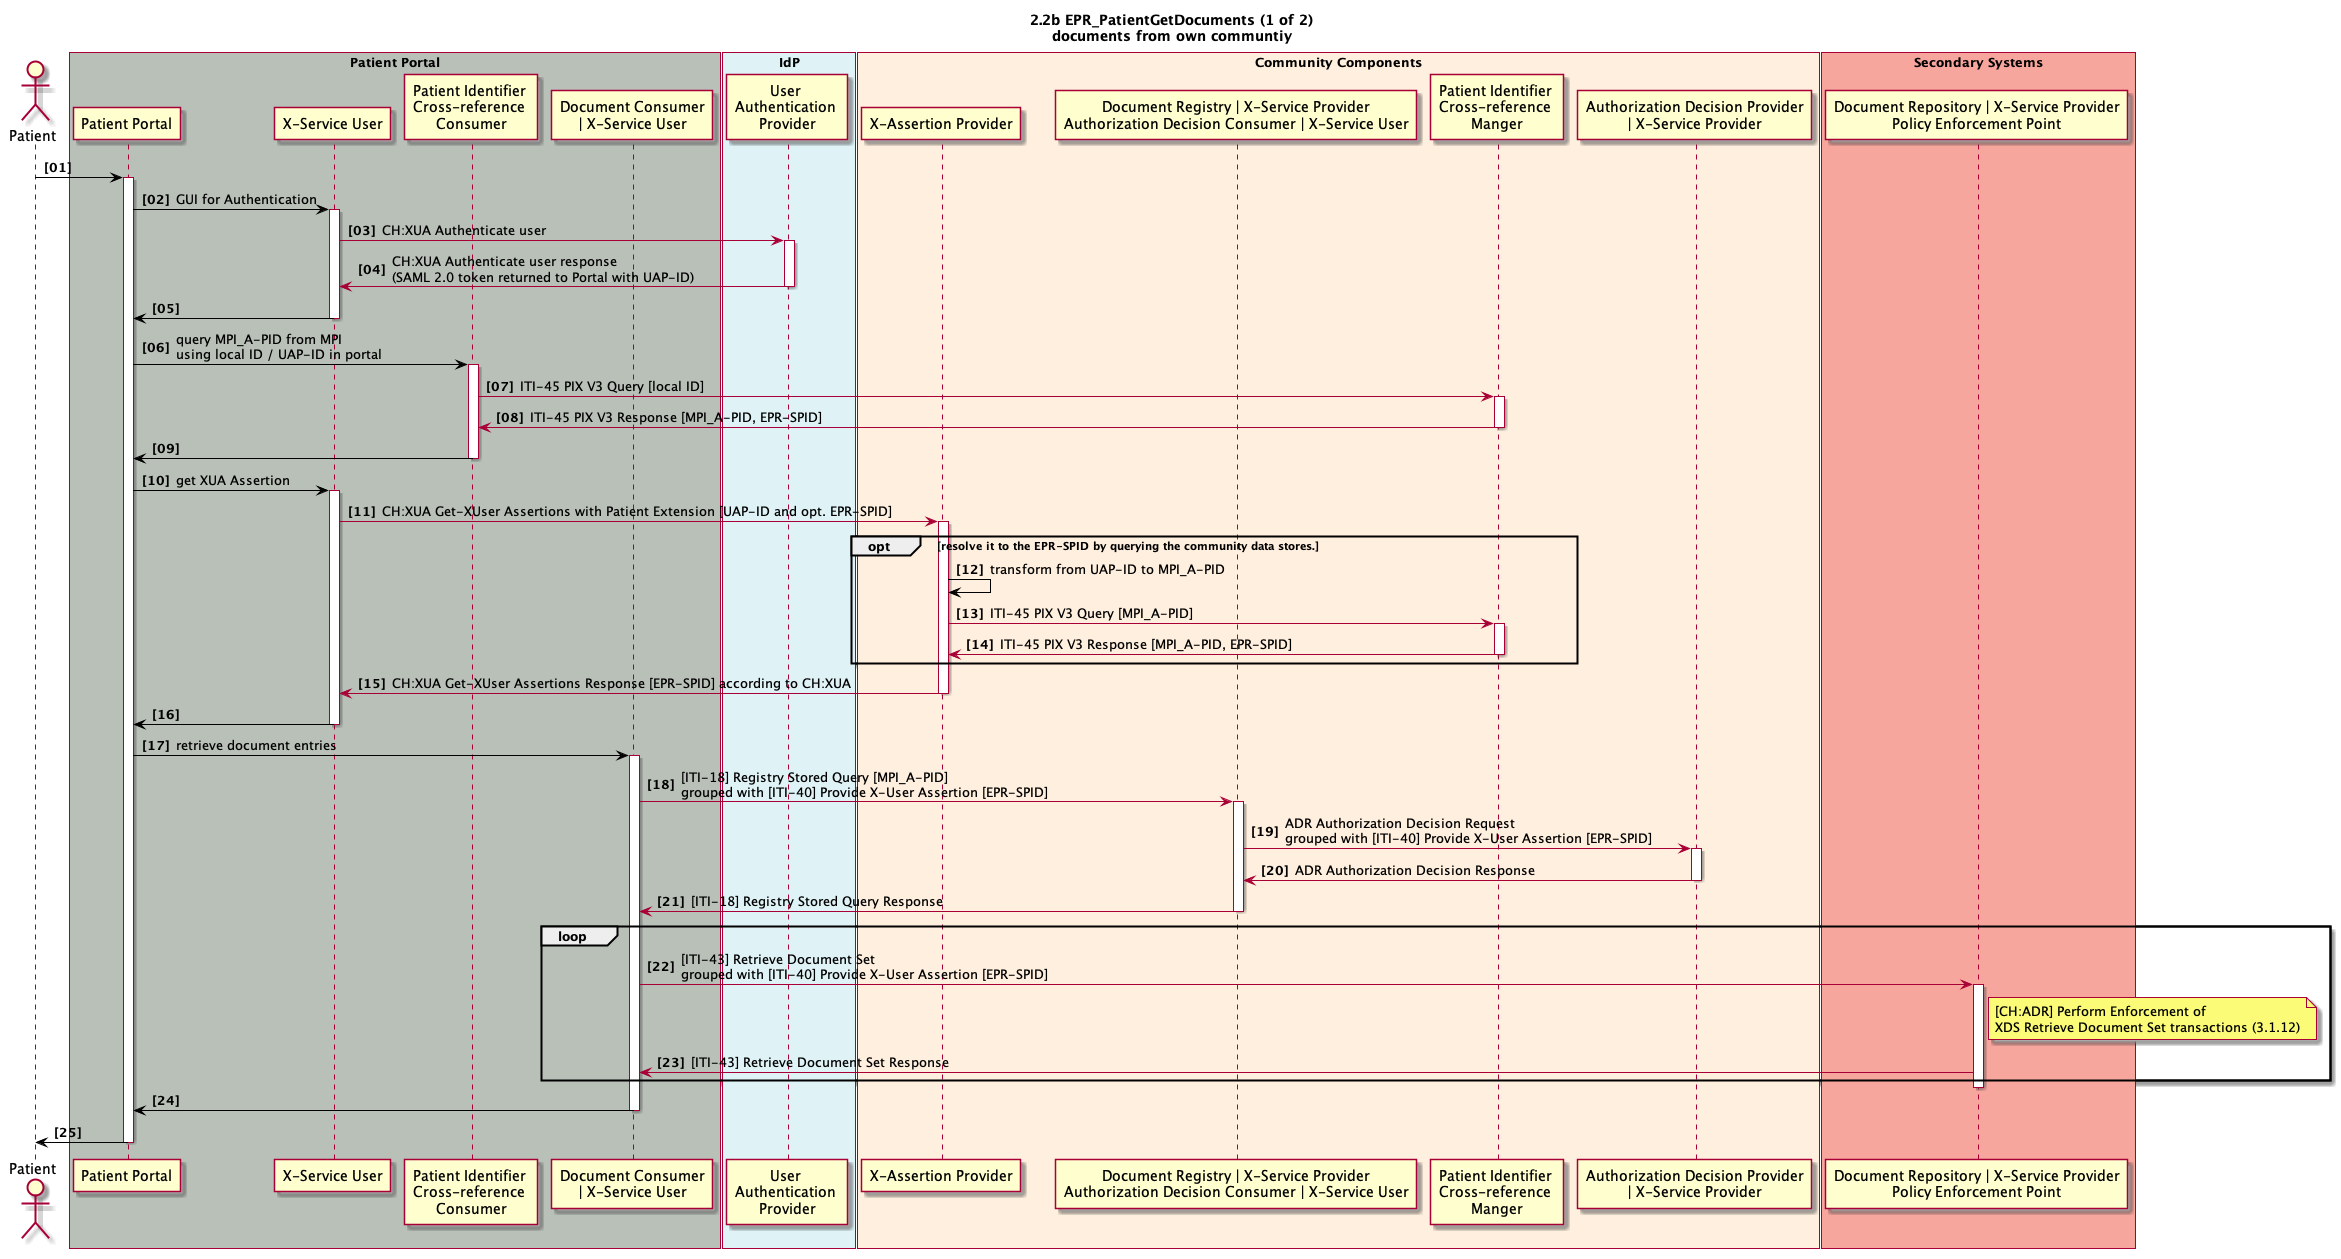

The diagram above was rendered by PlantUML. Its source (embedded in the PNG):
@startuml
skinparam Padding 1
autonumber 1 1 "<b>[00]"
title 2.2b EPR_PatientGetDocuments (1 of 2)\ndocuments from own communtiy

actor patient as "Patient"

box "Patient Portal" #B9C0B8
	participant pp_gui as "Patient Portal"
	participant pp_x_service_user as "X-Service User"
	participant pp_pix_x_ref_consumer as "Patient Identifier \nCross-reference \nConsumer"
    participant pp_doc_consumer as "Document Consumer\n| X-Service User"
end box

box "IdP" #DFF3F7
	participant idp_user_authentication_provider as "User \nAuthentication \nProvider"
end box

box "Community Components" #FFEFDE
	participant cc_x_assertion_provider as "X-Assertion Provider" 
	participant cc_doc_registry as "Document Registry | X-Service Provider\nAuthorization Decision Consumer | X-Service User" 
	participant cc_mpi_x_ref_manager as "Patient Identifier \nCross-reference \nManger"
  participant cc_adp as "Authorization Decision Provider\n| X-Service Provider"
end box

box "Secondary Systems" #F7A69E
	participant ss_doc_repository as "Document Repository | X-Service Provider\nPolicy Enforcement Point" 
end box

patient -[#black]> pp_gui
activate pp_gui

pp_gui -[#black]> pp_x_service_user : GUI for Authentication
activate pp_x_service_user
pp_x_service_user -> idp_user_authentication_provider : CH:XUA Authenticate user
activate idp_user_authentication_provider
pp_x_service_user <- idp_user_authentication_provider : CH:XUA Authenticate user response \n(SAML 2.0 token returned to Portal with UAP-ID)
deactivate idp_user_authentication_provider
pp_gui <[#black]- pp_x_service_user
deactivate pp_x_service_user

pp_gui -[#black]> pp_pix_x_ref_consumer: query MPI_A-PID from MPI\nusing local ID / UAP-ID in portal
activate pp_pix_x_ref_consumer
pp_pix_x_ref_consumer -> cc_mpi_x_ref_manager: ITI-45 PIX V3 Query [local ID]
activate cc_mpi_x_ref_manager
pp_pix_x_ref_consumer <- cc_mpi_x_ref_manager: ITI-45 PIX V3 Response [MPI_A-PID, EPR-SPID]
deactivate cc_mpi_x_ref_manager
pp_gui <[#black]- pp_pix_x_ref_consumer
deactivate pp_pix_x_ref_consumer

pp_gui -[#black]> pp_x_service_user : get XUA Assertion
activate pp_x_service_user
pp_x_service_user -> cc_x_assertion_provider: CH:XUA Get-XUser Assertions with Patient Extension [UAP-ID and opt. EPR-SPID]
activate cc_x_assertion_provider
opt resolve it to the EPR-SPID by querying the community data stores.
cc_x_assertion_provider -[#black]> cc_x_assertion_provider: transform from UAP-ID to MPI_A-PID
cc_x_assertion_provider -> cc_mpi_x_ref_manager: ITI-45 PIX V3 Query [MPI_A-PID]
activate cc_mpi_x_ref_manager
cc_x_assertion_provider <- cc_mpi_x_ref_manager: ITI-45 PIX V3 Response [MPI_A-PID, EPR-SPID]
deactivate cc_mpi_x_ref_manager
end
pp_x_service_user <- cc_x_assertion_provider: CH:XUA Get-XUser Assertions Response [EPR-SPID] according to CH:XUA
deactivate cc_x_assertion_provider
pp_gui <[#black]- pp_x_service_user
deactivate pp_x_service_user

pp_gui -[#black]> pp_doc_consumer: retrieve document entries
activate pp_doc_consumer
pp_doc_consumer -> cc_doc_registry: [ITI-18] Registry Stored Query [MPI_A-PID]\ngrouped with [ITI-40] Provide X-User Assertion [EPR-SPID]
activate cc_doc_registry
cc_doc_registry -> cc_adp: ADR Authorization Decision Request\ngrouped with [ITI-40] Provide X-User Assertion [EPR-SPID]
activate cc_adp
cc_doc_registry <- cc_adp: ADR Authorization Decision Response
deactivate cc_adp
pp_doc_consumer <- cc_doc_registry: [ITI-18] Registry Stored Query Response
deactivate cc_doc_registry
loop
  pp_doc_consumer -> ss_doc_repository: [ITI-43] Retrieve Document Set\ngrouped with [ITI-40] Provide X-User Assertion [EPR-SPID]
  activate ss_doc_repository
  note right ss_doc_repository: [CH:ADR] Perform Enforcement of\nXDS Retrieve Document Set transactions (3.1.12)
  pp_doc_consumer <- ss_doc_repository: [ITI-43] Retrieve Document Set Response
end
deactivate ss_doc_repository

pp_gui <[#black]- pp_doc_consumer

deactivate pp_doc_consumer

patient <[#black]- pp_gui
deactivate pp_gui

@enduml